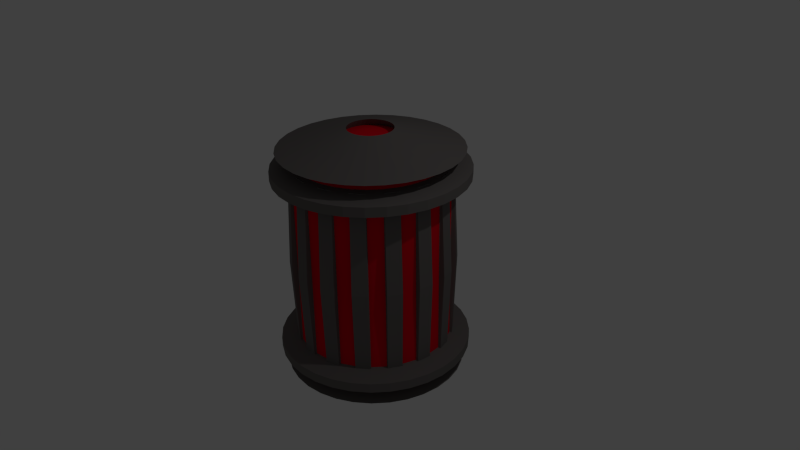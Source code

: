 # Source: Grenade.blend  (saved by Blender 2.79.0; exported with 4.5.12 LTS)
import bpy
from mathutils import Matrix  # noqa: F401  (used for matrix-valued properties, if any)

bpy.ops.wm.read_factory_settings(use_empty=True)
scene = bpy.context.scene
scene.name = 'Scene'

# ---- collections
col_collection_1 = bpy.data.collections.new('Collection 1'); scene.collection.children.link(col_collection_1)

# ---- materials (node trees are filled in below, after node groups)
mat_lum = bpy.data.materials.new('Lum')
mat_lum.alpha_threshold = 0.0
mat_lum.use_transparent_shadow = False
mat_lum.diffuse_color = (0.8, 0.0, 0.01445, 1.0)
mat_lum.roughness = 0.5
mat_metal = bpy.data.materials.new('Metal')
mat_metal.alpha_threshold = 0.0
mat_metal.use_transparent_shadow = False
mat_metal.diffuse_color = (0.1574, 0.1437, 0.1396, 1.0)
mat_metal.roughness = 0.5

# ---- material node trees

# ---- world
world_world = bpy.data.worlds.new('World'); scene.world = world_world
world_world.color = (0.05088, 0.05088, 0.05088)
world_world.use_sun_shadow = False
world_world.sun_shadow_jitter_overblur = 0.0
world_world.cycles.sampling_method = 'NONE'
world_world.cycles.sample_map_resolution = 256

# ---- cameras
cam_camera = bpy.data.cameras.new('Camera')
cam_camera.clip_end = 100.0
cam_camera.lens = 35.0
cam_camera.sensor_width = 32.0
cam_camera.sensor_height = 18.0
cam_camera.ortho_scale = 7.314
cam_camera.dof.focus_distance = 0.0
cam_camera.dof.aperture_fstop = 128.0

# ---- lights
light_lamp = bpy.data.lights.new('Lamp', 'POINT')
light_lamp.transmission_factor = 0.0
light_lamp.cutoff_distance = 30.0
light_lamp.energy = 100.0
light_lamp.shadow_buffer_clip_start = 1.001
light_lamp.shadow_soft_size = 0.1
light_lamp.shadow_maximum_resolution = 0.006
light_lamp.use_absolute_resolution = True
light_lamp.cycles.use_multiple_importance_sampling = False

# ---- meshes
me_cylinder_001 = bpy.data.meshes.new('Cylinder.001')
me_cylinder_001.from_pydata([(0.0, 1.0, -1.05), (0.0, 1.0, 1.05), (0.1951, 0.9808, -1.05), (0.1951, 0.9808, 1.05), (0.3827, 0.9239, -1.05), (0.3827, 0.9239, 1.05), (0.5556, 0.8315, -1.05), (0.5556, 0.8315, 1.05), (0.7071, 0.7071, -1.05), (0.7071, 0.7071, 1.05), (0.8315, 0.5556, -1.05), (0.8315, 0.5556, 1.05), (0.9239, 0.3827, -1.05), (0.9239, 0.3827, 1.05), (0.9808, 0.1951, -1.05), (0.9808, 0.1951, 1.05), (1.0, 7.55e-08, -1.05), (1.0, 7.55e-08, 1.05), (0.9808, -0.1951, -1.05), (0.9808, -0.1951, 1.05), (0.9239, -0.3827, -1.05), (0.9239, -0.3827, 1.05), (0.8315, -0.5556, -1.05), (0.8315, -0.5556, 1.05), (0.7071, -0.7071, -1.05), (0.7071, -0.7071, 1.05), (0.5556, -0.8315, -1.05), (0.5556, -0.8315, 1.05), (0.3827, -0.9239, -1.05), (0.3827, -0.9239, 1.05), (0.1951, -0.9808, -1.05), (0.1951, -0.9808, 1.05), (-3.258e-07, -1.0, -1.05), (-3.258e-07, -1.0, 1.05), (-0.1951, -0.9808, -1.05), (-0.1951, -0.9808, 1.05), (-0.3827, -0.9239, -1.05), (-0.3827, -0.9239, 1.05), (-0.5556, -0.8315, -1.05), (-0.5556, -0.8315, 1.05), (-0.7071, -0.7071, -1.05), (-0.7071, -0.7071, 1.05), (-0.8315, -0.5556, -1.05), (-0.8315, -0.5556, 1.05), (-0.9239, -0.3827, -1.05), (-0.9239, -0.3827, 1.05), (-0.9808, -0.1951, -1.05), (-0.9808, -0.1951, 1.05), (-1.0, 9.656e-07, -1.05), (-1.0, 9.656e-07, 1.05), (-0.9808, 0.1951, -1.05), (-0.9808, 0.1951, 1.05), (-0.9239, 0.3827, -1.05), (-0.9239, 0.3827, 1.05), (-0.8315, 0.5556, -1.05), (-0.8315, 0.5556, 1.05), (-0.7071, 0.7071, -1.05), (-0.7071, 0.7071, 1.05), (-0.5556, 0.8315, -1.05), (-0.5556, 0.8315, 1.05), (-0.3827, 0.9239, -1.05), (-0.3827, 0.9239, 1.05), (-0.1951, 0.9808, -1.05), (-0.1951, 0.9808, 1.05), (0.1829, 0.9195, 1.325), (-1.462e-09, 0.9375, 1.325), (-0.1829, 0.9195, 1.325), (-0.3588, 0.8661, 1.325), (-0.5208, 0.7795, 1.325), (-0.6629, 0.6629, 1.325), (-0.7795, 0.5208, 1.325), (-0.8661, 0.3588, 1.325), (-0.9195, 0.1829, 1.325), (-0.9375, 9.321e-07, 1.325), (-0.9195, -0.1829, 1.325), (-0.8661, -0.3588, 1.325), (-0.7795, -0.5208, 1.325), (-0.6629, -0.6629, 1.325), (-0.5208, -0.7795, 1.325), (-0.3588, -0.8661, 1.325), (-0.1829, -0.9195, 1.325), (-3.069e-07, -0.9375, 1.325), (0.1829, -0.9195, 1.325), (0.3588, -0.8661, 1.325), (0.5208, -0.7795, 1.325), (0.6629, -0.6629, 1.325), (0.7795, -0.5208, 1.325), (0.8661, -0.3588, 1.325), (0.9195, -0.1829, 1.325), (0.9375, 9.761e-08, 1.325), (0.9195, 0.1829, 1.325), (0.8661, 0.3588, 1.325), (0.7795, 0.5208, 1.325), (0.6629, 0.6629, 1.325), (0.5208, 0.7795, 1.325), (0.3588, 0.8661, 1.325), (0.1829, 0.9195, -1.325), (-1.462e-09, 0.9375, -1.325), (-0.1829, 0.9195, -1.325), (-0.3588, 0.8661, -1.325), (-0.5208, 0.7795, -1.325), (-0.6629, 0.6629, -1.325), (-0.7795, 0.5208, -1.325), (-0.8661, 0.3588, -1.325), (-0.9195, 0.1829, -1.325), (-0.9375, 9.321e-07, -1.325), (-0.9195, -0.1829, -1.325), (-0.8661, -0.3588, -1.325), (-0.7795, -0.5208, -1.325), (-0.6629, -0.6629, -1.325), (-0.5208, -0.7795, -1.325), (-0.3588, -0.8661, -1.325), (-0.1829, -0.9195, -1.325), (-3.069e-07, -0.9375, -1.325), (0.1829, -0.9195, -1.325), (0.3588, -0.8661, -1.325), (0.5208, -0.7795, -1.325), (0.6629, -0.6629, -1.325), (0.7795, -0.5208, -1.325), (0.8661, -0.3588, -1.325), (0.9195, -0.1829, -1.325), (0.9375, 9.761e-08, -1.325), (0.9195, 0.1829, -1.325), (0.8661, 0.3588, -1.325), (0.7795, 0.5208, -1.325), (0.6629, 0.6629, -1.325), (0.5208, 0.7795, -1.325), (0.3588, 0.8661, -1.325), (0.1829, 0.9195, 1.4), (-1.572e-08, 0.9375, 1.4), (-0.1829, 0.9195, 1.4), (-0.3588, 0.8661, 1.4), (-0.5208, 0.7795, 1.4), (-0.6629, 0.6629, 1.4), (-0.7795, 0.5208, 1.4), (-0.8661, 0.3588, 1.4), (-0.9195, 0.1829, 1.4), (-0.9375, 9.321e-07, 1.4), (-0.9195, -0.1829, 1.4), (-0.8661, -0.3588, 1.4), (-0.7795, -0.5208, 1.4), (-0.6629, -0.6629, 1.4), (-0.5208, -0.7795, 1.4), (-0.3588, -0.8661, 1.4), (-0.1829, -0.9195, 1.4), (-3.212e-07, -0.9375, 1.4), (0.1829, -0.9195, 1.4), (0.3588, -0.8661, 1.4), (0.5208, -0.7795, 1.4), (0.6629, -0.6629, 1.4), (0.7795, -0.5208, 1.4), (0.8661, -0.3588, 1.4), (0.9195, -0.1829, 1.4), (0.9375, 9.761e-08, 1.4), (0.9195, 0.1829, 1.4), (0.8661, 0.3588, 1.4), (0.7795, 0.5208, 1.4), (0.6629, 0.6629, 1.4), (0.5208, 0.7795, 1.4), (0.3588, 0.8661, 1.4), (0.1829, 0.9195, -1.4), (-1.572e-08, 0.9375, -1.4), (-0.1829, 0.9195, -1.4), (-0.3588, 0.8661, -1.4), (-0.5208, 0.7795, -1.4), (-0.6629, 0.6629, -1.4), (-0.7795, 0.5208, -1.4), (-0.8661, 0.3588, -1.4), (-0.9195, 0.1829, -1.4), (-0.9375, 9.321e-07, -1.4), (-0.9195, -0.1829, -1.4), (-0.8661, -0.3588, -1.4), (-0.7795, -0.5208, -1.4), (-0.6629, -0.6629, -1.4), (-0.5208, -0.7795, -1.4), (-0.3588, -0.8661, -1.4), (-0.1829, -0.9195, -1.4), (-3.212e-07, -0.9375, -1.4), (0.1829, -0.9195, -1.4), (0.3588, -0.8661, -1.4), (0.5208, -0.7795, -1.4), (0.6629, -0.6629, -1.4), (0.7795, -0.5208, -1.4), (0.8661, -0.3588, -1.4), (0.9195, -0.1829, -1.4), (0.9375, 9.761e-08, -1.4), (0.9195, 0.1829, -1.4), (0.8661, 0.3588, -1.4), (0.7795, 0.5208, -1.4), (0.6629, 0.6629, -1.4), (0.5208, 0.7795, -1.4), (0.3588, 0.8661, -1.4), (0.07144, 0.3592, 1.625), (1.387e-07, 0.3662, 1.625), (-0.07144, 0.3592, 1.625), (-0.1401, 0.3383, 1.625), (-0.2035, 0.3045, 1.625), (-0.2589, 0.259, 1.625), (-0.3045, 0.2035, 1.625), (-0.3383, 0.1401, 1.625), (-0.3592, 0.07144, 1.625), (-0.3662, 5.115e-07, 1.625), (-0.3592, -0.07144, 1.625), (-0.3383, -0.1401, 1.625), (-0.3045, -0.2035, 1.625), (-0.259, -0.2589, 1.625), (-0.2035, -0.3045, 1.625), (-0.1401, -0.3383, 1.625), (-0.07144, -0.3592, 1.625), (1.937e-08, -0.3662, 1.625), (0.07144, -0.3592, 1.625), (0.1401, -0.3383, 1.625), (0.2035, -0.3045, 1.625), (0.259, -0.259, 1.625), (0.3045, -0.2035, 1.625), (0.3383, -0.1401, 1.625), (0.3592, -0.07144, 1.625), (0.3662, 1.856e-07, 1.625), (0.3592, 0.07144, 1.625), (0.3383, 0.1401, 1.625), (0.3045, 0.2035, 1.625), (0.259, 0.259, 1.625), (0.2035, 0.3045, 1.625), (0.1401, 0.3383, 1.625), (0.07144, 0.3592, -1.625), (1.387e-07, 0.3662, -1.625), (-0.07144, 0.3592, -1.625), (-0.1401, 0.3383, -1.625), (-0.2035, 0.3045, -1.625), (-0.2589, 0.259, -1.625), (-0.3045, 0.2035, -1.625), (-0.3383, 0.1401, -1.625), (-0.3592, 0.07144, -1.625), (-0.3662, 5.115e-07, -1.625), (-0.3592, -0.07144, -1.625), (-0.3383, -0.1401, -1.625), (-0.3045, -0.2035, -1.625), (-0.259, -0.2589, -1.625), (-0.2035, -0.3045, -1.625), (-0.1401, -0.3383, -1.625), (-0.07144, -0.3592, -1.625), (1.937e-08, -0.3662, -1.625), (0.07144, -0.3592, -1.625), (0.1401, -0.3383, -1.625), (0.2035, -0.3045, -1.625), (0.259, -0.259, -1.625), (0.3045, -0.2035, -1.625), (0.3383, -0.1401, -1.625), (0.3592, -0.07144, -1.625), (0.3662, 1.856e-07, -1.625), (0.3592, 0.07144, -1.625), (0.3383, 0.1401, -1.625), (0.3045, 0.2035, -1.625), (0.259, 0.259, -1.625), (0.2035, 0.3045, -1.625), (0.1401, 0.3383, -1.625), (0.0, 1.0, 5.815e-10), (0.1951, 0.9808, 5.815e-10), (0.3827, 0.9239, 5.815e-10), (0.5556, 0.8315, 5.815e-10), (0.7071, 0.7071, 5.815e-10), (0.8315, 0.5556, 5.815e-10), (0.9239, 0.3827, 5.815e-10), (0.9808, 0.1951, 5.815e-10), (1.0, 7.55e-08, 5.815e-10), (0.9808, -0.1951, 5.815e-10), (0.9239, -0.3827, 5.815e-10), (0.8315, -0.5556, 5.815e-10), (0.7071, -0.7071, 5.815e-10), (0.5556, -0.8315, 5.815e-10), (0.3827, -0.9239, 5.815e-10), (0.1951, -0.9808, 5.815e-10), (-3.258e-07, -1.0, 5.815e-10), (-0.1951, -0.9808, 5.815e-10), (-0.3827, -0.9239, 5.815e-10), (-0.5556, -0.8315, 5.815e-10), (-0.7071, -0.7071, 5.815e-10), (-0.8315, -0.5556, 5.815e-10), (-0.9239, -0.3827, 5.815e-10), (-0.9808, -0.1951, 5.815e-10), (-1.0, 9.656e-07, 5.815e-10), (-0.9808, 0.1951, 5.815e-10), (-0.9239, 0.3827, 5.815e-10), (-0.8315, 0.5556, 5.815e-10), (-0.7071, 0.7071, 5.815e-10), (-0.5556, 0.8315, 5.815e-10), (-0.3827, 0.9239, 5.815e-10), (-0.1951, 0.9808, 5.815e-10)], [], [(257, 3, 5, 258), (259, 7, 9, 260), (261, 11, 13, 262), (263, 15, 17, 264), (265, 19, 21, 266), (267, 23, 25, 268), (269, 27, 29, 270), (271, 31, 33, 272), (273, 35, 37, 274), (275, 39, 41, 276), (277, 43, 45, 278), (279, 47, 49, 280), (281, 51, 53, 282), (283, 55, 57, 284), (285, 59, 61, 286), (287, 63, 1, 256), (65, 129, 128, 64), (66, 130, 129, 65), (67, 131, 130, 66), (68, 132, 131, 67), (69, 133, 132, 68), (70, 134, 133, 69), (71, 135, 134, 70), (72, 136, 135, 71), (73, 137, 136, 72), (74, 138, 137, 73), (75, 139, 138, 74), (76, 140, 139, 75), (77, 141, 140, 76), (78, 142, 141, 77), (79, 143, 142, 78), (80, 144, 143, 79), (81, 145, 144, 80), (82, 146, 145, 81), (83, 147, 146, 82), (84, 148, 147, 83), (85, 149, 148, 84), (86, 150, 149, 85), (87, 151, 150, 86), (88, 152, 151, 87), (89, 153, 152, 88), (90, 154, 153, 89), (91, 155, 154, 90), (92, 156, 155, 91), (93, 157, 156, 92), (94, 158, 157, 93), (95, 159, 158, 94), (64, 128, 159, 95), (97, 96, 160, 161), (98, 97, 161, 162), (99, 98, 162, 163), (100, 99, 163, 164), (101, 100, 164, 165), (102, 101, 165, 166), (103, 102, 166, 167), (104, 103, 167, 168), (105, 104, 168, 169), (106, 105, 169, 170), (107, 106, 170, 171), (108, 107, 171, 172), (109, 108, 172, 173), (110, 109, 173, 174), (111, 110, 174, 175), (112, 111, 175, 176), (113, 112, 176, 177), (114, 113, 177, 178), (115, 114, 178, 179), (116, 115, 179, 180), (117, 116, 180, 181), (118, 117, 181, 182), (119, 118, 182, 183), (120, 119, 183, 184), (121, 120, 184, 185), (122, 121, 185, 186), (123, 122, 186, 187), (124, 123, 187, 188), (125, 124, 188, 189), (126, 125, 189, 190), (96, 127, 191, 160), (127, 126, 190, 191), (192, 193, 194, 195, 196, 197, 198, 199, 200, 201, 202, 203, 204, 205, 206, 207, 208, 209, 210, 211, 212, 213, 214, 215, 216, 217, 218, 219, 220, 221, 222, 223), (224, 255, 254, 253, 252, 251, 250, 249, 248, 247, 246, 245, 244, 243, 242, 241, 240, 239, 238, 237, 236, 235, 234, 233, 232, 231, 230, 229, 228, 227, 226, 225), (285, 286, 60, 58), (283, 284, 56, 54), (281, 282, 52, 50), (279, 280, 48, 46), (277, 278, 44, 42), (275, 276, 40, 38), (273, 274, 36, 34), (271, 272, 32, 30), (269, 270, 28, 26), (267, 268, 24, 22), (265, 266, 20, 18), (263, 264, 16, 14), (261, 262, 12, 10), (259, 260, 8, 6), (257, 258, 4, 2), (287, 256, 0, 62)])
me_cylinder_001.materials.append(mat_lum)
me_cylinder_001.use_remesh_preserve_volume = False
me_cylinder_001.use_remesh_preserve_attributes = False
me_cylinder_001.use_mirror_vertex_groups = False
me_cylinder_001.update()
me_cylinder = bpy.data.meshes.new('Cylinder')
me_cylinder.from_pydata([(0.0, 1.0, -1.05), (0.0, 1.0, 1.05), (0.1951, 0.9808, -1.05), (0.1951, 0.9808, 1.05), (0.3827, 0.9239, -1.05), (0.3827, 0.9239, 1.05), (0.5556, 0.8315, -1.05), (0.5556, 0.8315, 1.05), (0.7071, 0.7071, -1.05), (0.7071, 0.7071, 1.05), (0.8315, 0.5556, -1.05), (0.8315, 0.5556, 1.05), (0.9239, 0.3827, -1.05), (0.9239, 0.3827, 1.05), (0.9808, 0.1951, -1.05), (0.9808, 0.1951, 1.05), (1.0, 7.55e-08, -1.05), (1.0, 7.55e-08, 1.05), (0.9808, -0.1951, -1.05), (0.9808, -0.1951, 1.05), (0.9239, -0.3827, -1.05), (0.9239, -0.3827, 1.05), (0.8315, -0.5556, -1.05), (0.8315, -0.5556, 1.05), (0.7071, -0.7071, -1.05), (0.7071, -0.7071, 1.05), (0.5556, -0.8315, -1.05), (0.5556, -0.8315, 1.05), (0.3827, -0.9239, -1.05), (0.3827, -0.9239, 1.05), (0.1951, -0.9808, -1.05), (0.1951, -0.9808, 1.05), (-3.258e-07, -1.0, -1.05), (-3.258e-07, -1.0, 1.05), (-0.1951, -0.9808, -1.05), (-0.1951, -0.9808, 1.05), (-0.3827, -0.9239, -1.05), (-0.3827, -0.9239, 1.05), (-0.5556, -0.8315, -1.05), (-0.5556, -0.8315, 1.05), (-0.7071, -0.7071, -1.05), (-0.7071, -0.7071, 1.05), (-0.8315, -0.5556, -1.05), (-0.8315, -0.5556, 1.05), (-0.9239, -0.3827, -1.05), (-0.9239, -0.3827, 1.05), (-0.9808, -0.1951, -1.05), (-0.9808, -0.1951, 1.05), (-1.0, 9.656e-07, -1.05), (-1.0, 9.656e-07, 1.05), (-0.9808, 0.1951, -1.05), (-0.9808, 0.1951, 1.05), (-0.9239, 0.3827, -1.05), (-0.9239, 0.3827, 1.05), (-0.8315, 0.5556, -1.05), (-0.8315, 0.5556, 1.05), (-0.7071, 0.7071, -1.05), (-0.7071, 0.7071, 1.05), (-0.5556, 0.8315, -1.05), (-0.5556, 0.8315, 1.05), (-0.3827, 0.9239, -1.05), (-0.3827, 0.9239, 1.05), (-0.1951, 0.9808, -1.05), (-0.1951, 0.9808, 1.05), (0.2439, 1.226, 1.125), (-5.489e-08, 1.25, 1.125), (-0.2439, 1.226, 1.125), (-0.4784, 1.155, 1.125), (-0.6945, 1.039, 1.125), (-0.8839, 0.8839, 1.125), (-1.039, 0.6945, 1.125), (-1.155, 0.4784, 1.125), (-1.226, 0.2439, 1.125), (-1.25, 1.134e-06, 1.125), (-1.226, -0.2439, 1.125), (-1.155, -0.4784, 1.125), (-1.039, -0.6945, 1.125), (-0.8839, -0.8839, 1.125), (-0.6945, -1.039, 1.125), (-0.4784, -1.155, 1.125), (-0.2439, -1.226, 1.125), (-4.622e-07, -1.25, 1.125), (0.2439, -1.226, 1.125), (0.4784, -1.155, 1.125), (0.6945, -1.039, 1.125), (0.8839, -0.8839, 1.125), (1.039, -0.6945, 1.125), (1.155, -0.4784, 1.125), (1.226, -0.2439, 1.125), (1.25, 2.15e-08, 1.125), (1.226, 0.2439, 1.125), (1.155, 0.4784, 1.125), (1.039, 0.6945, 1.125), (0.8839, 0.8839, 1.125), (0.6945, 1.039, 1.125), (0.4784, 1.155, 1.125), (0.2439, 1.226, -1.125), (-5.489e-08, 1.25, -1.125), (-0.2439, 1.226, -1.125), (-0.4784, 1.155, -1.125), (-0.6945, 1.039, -1.125), (-0.8839, 0.8839, -1.125), (-1.039, 0.6945, -1.125), (-1.155, 0.4784, -1.125), (-1.226, 0.2439, -1.125), (-1.25, 1.134e-06, -1.125), (-1.226, -0.2439, -1.125), (-1.155, -0.4784, -1.125), (-1.039, -0.6945, -1.125), (-0.8839, -0.8839, -1.125), (-0.6945, -1.039, -1.125), (-0.4784, -1.155, -1.125), (-0.2439, -1.226, -1.125), (-4.622e-07, -1.25, -1.125), (0.2439, -1.226, -1.125), (0.4784, -1.155, -1.125), (0.6945, -1.039, -1.125), (0.8839, -0.8839, -1.125), (1.039, -0.6945, -1.125), (1.155, -0.4784, -1.125), (1.226, -0.2439, -1.125), (1.25, 2.15e-08, -1.125), (1.226, 0.2439, -1.125), (1.155, 0.4784, -1.125), (1.039, 0.6945, -1.125), (0.8839, 0.8839, -1.125), (0.6945, 1.039, -1.125), (0.4784, 1.155, -1.125), (0.2439, 1.226, 1.25), (-5.26e-08, 1.25, 1.25), (-0.2439, 1.226, 1.25), (-0.4784, 1.155, 1.25), (-0.6945, 1.039, 1.25), (-0.8839, 0.8839, 1.25), (-1.039, 0.6945, 1.25), (-1.155, 0.4784, 1.25), (-1.226, 0.2439, 1.25), (-1.25, 1.134e-06, 1.25), (-1.226, -0.2439, 1.25), (-1.155, -0.4784, 1.25), (-1.039, -0.6945, 1.25), (-0.8839, -0.8839, 1.25), (-0.6945, -1.039, 1.25), (-0.4784, -1.155, 1.25), (-0.2439, -1.226, 1.25), (-4.599e-07, -1.25, 1.25), (0.2439, -1.226, 1.25), (0.4784, -1.155, 1.25), (0.6945, -1.039, 1.25), (0.8839, -0.8839, 1.25), (1.039, -0.6945, 1.25), (1.155, -0.4784, 1.25), (1.226, -0.2439, 1.25), (1.25, 2.15e-08, 1.25), (1.226, 0.2439, 1.25), (1.155, 0.4784, 1.25), (1.039, 0.6945, 1.25), (0.8839, 0.8839, 1.25), (0.6945, 1.039, 1.25), (0.4784, 1.155, 1.25), (0.2439, 1.226, -1.25), (-5.26e-08, 1.25, -1.25), (-0.2439, 1.226, -1.25), (-0.4784, 1.155, -1.25), (-0.6945, 1.039, -1.25), (-0.8839, 0.8839, -1.25), (-1.039, 0.6945, -1.25), (-1.155, 0.4784, -1.25), (-1.226, 0.2439, -1.25), (-1.25, 1.134e-06, -1.25), (-1.226, -0.2439, -1.25), (-1.155, -0.4784, -1.25), (-1.039, -0.6945, -1.25), (-0.8839, -0.8839, -1.25), (-0.6945, -1.039, -1.25), (-0.4784, -1.155, -1.25), (-0.2439, -1.226, -1.25), (-4.599e-07, -1.25, -1.25), (0.2439, -1.226, -1.25), (0.4784, -1.155, -1.25), (0.6945, -1.039, -1.25), (0.8839, -0.8839, -1.25), (1.039, -0.6945, -1.25), (1.155, -0.4784, -1.25), (1.226, -0.2439, -1.25), (1.25, 2.15e-08, -1.25), (1.226, 0.2439, -1.25), (1.155, 0.4784, -1.25), (1.039, 0.6945, -1.25), (0.8839, 0.8839, -1.25), (0.6945, 1.039, -1.25), (0.4784, 1.155, -1.25), (0.1829, 0.9195, 1.325), (-1.462e-09, 0.9375, 1.325), (-0.1829, 0.9195, 1.325), (-0.3588, 0.8661, 1.325), (-0.5208, 0.7795, 1.325), (-0.6629, 0.6629, 1.325), (-0.7795, 0.5208, 1.325), (-0.8661, 0.3588, 1.325), (-0.9195, 0.1829, 1.325), (-0.9375, 9.321e-07, 1.325), (-0.9195, -0.1829, 1.325), (-0.8661, -0.3588, 1.325), (-0.7795, -0.5208, 1.325), (-0.6629, -0.6629, 1.325), (-0.5208, -0.7795, 1.325), (-0.3588, -0.8661, 1.325), (-0.1829, -0.9195, 1.325), (-3.069e-07, -0.9375, 1.325), (0.1829, -0.9195, 1.325), (0.3588, -0.8661, 1.325), (0.5208, -0.7795, 1.325), (0.6629, -0.6629, 1.325), (0.7795, -0.5208, 1.325), (0.8661, -0.3588, 1.325), (0.9195, -0.1829, 1.325), (0.9375, 9.761e-08, 1.325), (0.9195, 0.1829, 1.325), (0.8661, 0.3588, 1.325), (0.7795, 0.5208, 1.325), (0.6629, 0.6629, 1.325), (0.5208, 0.7795, 1.325), (0.3588, 0.8661, 1.325), (0.1829, 0.9195, -1.325), (-1.462e-09, 0.9375, -1.325), (-0.1829, 0.9195, -1.325), (-0.3588, 0.8661, -1.325), (-0.5208, 0.7795, -1.325), (-0.6629, 0.6629, -1.325), (-0.7795, 0.5208, -1.325), (-0.8661, 0.3588, -1.325), (-0.9195, 0.1829, -1.325), (-0.9375, 9.321e-07, -1.325), (-0.9195, -0.1829, -1.325), (-0.8661, -0.3588, -1.325), (-0.7795, -0.5208, -1.325), (-0.6629, -0.6629, -1.325), (-0.5208, -0.7795, -1.325), (-0.3588, -0.8661, -1.325), (-0.1829, -0.9195, -1.325), (-3.069e-07, -0.9375, -1.325), (0.1829, -0.9195, -1.325), (0.3588, -0.8661, -1.325), (0.5208, -0.7795, -1.325), (0.6629, -0.6629, -1.325), (0.7795, -0.5208, -1.325), (0.8661, -0.3588, -1.325), (0.9195, -0.1829, -1.325), (0.9375, 9.761e-08, -1.325), (0.9195, 0.1829, -1.325), (0.8661, 0.3588, -1.325), (0.7795, 0.5208, -1.325), (0.6629, 0.6629, -1.325), (0.5208, 0.7795, -1.325), (0.3588, 0.8661, -1.325), (0.1829, 0.9195, 1.4), (-1.572e-08, 0.9375, 1.4), (-0.1829, 0.9195, 1.4), (-0.3588, 0.8661, 1.4), (-0.5208, 0.7795, 1.4), (-0.6629, 0.6629, 1.4), (-0.7795, 0.5208, 1.4), (-0.8661, 0.3588, 1.4), (-0.9195, 0.1829, 1.4), (-0.9375, 9.321e-07, 1.4), (-0.9195, -0.1829, 1.4), (-0.8661, -0.3588, 1.4), (-0.7795, -0.5208, 1.4), (-0.6629, -0.6629, 1.4), (-0.5208, -0.7795, 1.4), (-0.3588, -0.8661, 1.4), (-0.1829, -0.9195, 1.4), (-3.212e-07, -0.9375, 1.4), (0.1829, -0.9195, 1.4), (0.3588, -0.8661, 1.4), (0.5208, -0.7795, 1.4), (0.6629, -0.6629, 1.4), (0.7795, -0.5208, 1.4), (0.8661, -0.3588, 1.4), (0.9195, -0.1829, 1.4), (0.9375, 9.761e-08, 1.4), (0.9195, 0.1829, 1.4), (0.8661, 0.3588, 1.4), (0.7795, 0.5208, 1.4), (0.6629, 0.6629, 1.4), (0.5208, 0.7795, 1.4), (0.3588, 0.8661, 1.4), (0.1829, 0.9195, -1.4), (-1.572e-08, 0.9375, -1.4), (-0.1829, 0.9195, -1.4), (-0.3588, 0.8661, -1.4), (-0.5208, 0.7795, -1.4), (-0.6629, 0.6629, -1.4), (-0.7795, 0.5208, -1.4), (-0.8661, 0.3588, -1.4), (-0.9195, 0.1829, -1.4), (-0.9375, 9.321e-07, -1.4), (-0.9195, -0.1829, -1.4), (-0.8661, -0.3588, -1.4), (-0.7795, -0.5208, -1.4), (-0.6629, -0.6629, -1.4), (-0.5208, -0.7795, -1.4), (-0.3588, -0.8661, -1.4), (-0.1829, -0.9195, -1.4), (-3.212e-07, -0.9375, -1.4), (0.1829, -0.9195, -1.4), (0.3588, -0.8661, -1.4), (0.5208, -0.7795, -1.4), (0.6629, -0.6629, -1.4), (0.7795, -0.5208, -1.4), (0.8661, -0.3588, -1.4), (0.9195, -0.1829, -1.4), (0.9375, 9.761e-08, -1.4), (0.9195, 0.1829, -1.4), (0.8661, 0.3588, -1.4), (0.7795, 0.5208, -1.4), (0.6629, 0.6629, -1.4), (0.5208, 0.7795, -1.4), (0.3588, 0.8661, -1.4), (0.2286, 1.149, 1.475), (-3.765e-08, 1.172, 1.475), (-0.2286, 1.149, 1.475), (-0.4485, 1.083, 1.475), (-0.6511, 0.9744, 1.475), (-0.8286, 0.8286, 1.475), (-0.9744, 0.6511, 1.475), (-1.083, 0.4485, 1.475), (-1.149, 0.2286, 1.475), (-1.172, 1.096e-06, 1.475), (-1.149, -0.2286, 1.475), (-1.083, -0.4485, 1.475), (-0.9744, -0.6511, 1.475), (-0.8286, -0.8286, 1.475), (-0.6511, -0.9744, 1.475), (-0.4485, -1.083, 1.475), (-0.2286, -1.149, 1.475), (-4.195e-07, -1.172, 1.475), (0.2286, -1.149, 1.475), (0.4485, -1.083, 1.475), (0.6511, -0.9744, 1.475), (0.8286, -0.8286, 1.475), (0.9744, -0.6511, 1.475), (1.083, -0.4485, 1.475), (1.149, -0.2286, 1.475), (1.172, 5.333e-08, 1.475), (1.149, 0.2286, 1.475), (1.083, 0.4485, 1.475), (0.9744, 0.6511, 1.475), (0.8286, 0.8286, 1.475), (0.6511, 0.9744, 1.475), (0.4485, 1.083, 1.475), (0.2286, 1.149, -1.475), (-3.765e-08, 1.172, -1.475), (-0.2286, 1.149, -1.475), (-0.4485, 1.083, -1.475), (-0.6511, 0.9744, -1.475), (-0.8286, 0.8286, -1.475), (-0.9744, 0.6511, -1.475), (-1.083, 0.4485, -1.475), (-1.149, 0.2286, -1.475), (-1.172, 1.096e-06, -1.475), (-1.149, -0.2286, -1.475), (-1.083, -0.4485, -1.475), (-0.9744, -0.6511, -1.475), (-0.8286, -0.8286, -1.475), (-0.6511, -0.9744, -1.475), (-0.4485, -1.083, -1.475), (-0.2286, -1.149, -1.475), (-4.195e-07, -1.172, -1.475), (0.2286, -1.149, -1.475), (0.4485, -1.083, -1.475), (0.6511, -0.9744, -1.475), (0.8286, -0.8286, -1.475), (0.9744, -0.6511, -1.475), (1.083, -0.4485, -1.475), (1.149, -0.2286, -1.475), (1.172, 5.333e-08, -1.475), (1.149, 0.2286, -1.475), (1.083, 0.4485, -1.475), (0.9744, 0.6511, -1.475), (0.8286, 0.8286, -1.475), (0.6511, 0.9744, -1.475), (0.4485, 1.083, -1.475), (0.05716, 0.2873, 1.725), (1.227e-07, 0.293, 1.725), (-0.05715, 0.2873, 1.725), (-0.1121, 0.2707, 1.725), (-0.1628, 0.2436, 1.725), (-0.2072, 0.2072, 1.725), (-0.2436, 0.1628, 1.725), (-0.2707, 0.1121, 1.725), (-0.2873, 0.05716, 1.725), (-0.293, 4.627e-07, 1.725), (-0.2873, -0.05715, 1.725), (-0.2707, -0.1121, 1.725), (-0.2436, -0.1628, 1.725), (-0.2072, -0.2072, 1.725), (-0.1628, -0.2436, 1.725), (-0.1121, -0.2707, 1.725), (-0.05716, -0.2873, 1.725), (2.728e-08, -0.293, 1.725), (0.05716, -0.2873, 1.725), (0.1121, -0.2707, 1.725), (0.1628, -0.2436, 1.725), (0.2072, -0.2072, 1.725), (0.2436, -0.1628, 1.725), (0.2707, -0.1121, 1.725), (0.2873, -0.05716, 1.725), (0.293, 2.019e-07, 1.725), (0.2873, 0.05716, 1.725), (0.2707, 0.1121, 1.725), (0.2436, 0.1628, 1.725), (0.2072, 0.2072, 1.725), (0.1628, 0.2436, 1.725), (0.1121, 0.2707, 1.725), (0.05716, 0.2873, -1.725), (1.227e-07, 0.293, -1.725), (-0.05715, 0.2873, -1.725), (-0.1121, 0.2707, -1.725), (-0.1628, 0.2436, -1.725), (-0.2072, 0.2072, -1.725), (-0.2436, 0.1628, -1.725), (-0.2707, 0.1121, -1.725), (-0.2873, 0.05716, -1.725), (-0.293, 4.627e-07, -1.725), (-0.2873, -0.05715, -1.725), (-0.2707, -0.1121, -1.725), (-0.2436, -0.1628, -1.725), (-0.2072, -0.2072, -1.725), (-0.1628, -0.2436, -1.725), (-0.1121, -0.2707, -1.725), (-0.05716, -0.2873, -1.725), (2.728e-08, -0.293, -1.725), (0.05716, -0.2873, -1.725), (0.1121, -0.2707, -1.725), (0.1628, -0.2436, -1.725), (0.2072, -0.2072, -1.725), (0.2436, -0.1628, -1.725), (0.2707, -0.1121, -1.725), (0.2873, -0.05716, -1.725), (0.293, 2.019e-07, -1.725), (0.2873, 0.05716, -1.725), (0.2707, 0.1121, -1.725), (0.2436, 0.1628, -1.725), (0.2072, 0.2072, -1.725), (0.1628, 0.2436, -1.725), (0.1121, 0.2707, -1.725), (0.07144, 0.3592, 1.625), (1.387e-07, 0.3662, 1.625), (-0.07144, 0.3592, 1.625), (-0.1401, 0.3383, 1.625), (-0.2035, 0.3045, 1.625), (-0.2589, 0.259, 1.625), (-0.3045, 0.2035, 1.625), (-0.3383, 0.1401, 1.625), (-0.3592, 0.07144, 1.625), (-0.3662, 5.115e-07, 1.625), (-0.3592, -0.07144, 1.625), (-0.3383, -0.1401, 1.625), (-0.3045, -0.2035, 1.625), (-0.259, -0.2589, 1.625), (-0.2035, -0.3045, 1.625), (-0.1401, -0.3383, 1.625), (-0.07144, -0.3592, 1.625), (1.937e-08, -0.3662, 1.625), (0.07144, -0.3592, 1.625), (0.1401, -0.3383, 1.625), (0.2035, -0.3045, 1.625), (0.259, -0.259, 1.625), (0.3045, -0.2035, 1.625), (0.3383, -0.1401, 1.625), (0.3592, -0.07144, 1.625), (0.3662, 1.856e-07, 1.625), (0.3592, 0.07144, 1.625), (0.3383, 0.1401, 1.625), (0.3045, 0.2035, 1.625), (0.259, 0.259, 1.625), (0.2035, 0.3045, 1.625), (0.1401, 0.3383, 1.625), (0.07144, 0.3592, -1.625), (1.387e-07, 0.3662, -1.625), (-0.07144, 0.3592, -1.625), (-0.1401, 0.3383, -1.625), (-0.2035, 0.3045, -1.625), (-0.2589, 0.259, -1.625), (-0.3045, 0.2035, -1.625), (-0.3383, 0.1401, -1.625), (-0.3592, 0.07144, -1.625), (-0.3662, 5.115e-07, -1.625), (-0.3592, -0.07144, -1.625), (-0.3383, -0.1401, -1.625), (-0.3045, -0.2035, -1.625), (-0.259, -0.2589, -1.625), (-0.2035, -0.3045, -1.625), (-0.1401, -0.3383, -1.625), (-0.07144, -0.3592, -1.625), (1.937e-08, -0.3662, -1.625), (0.07144, -0.3592, -1.625), (0.1401, -0.3383, -1.625), (0.2035, -0.3045, -1.625), (0.259, -0.259, -1.625), (0.3045, -0.2035, -1.625), (0.3383, -0.1401, -1.625), (0.3592, -0.07144, -1.625), (0.3662, 1.856e-07, -1.625), (0.3592, 0.07144, -1.625), (0.3383, 0.1401, -1.625), (0.3045, 0.2035, -1.625), (0.259, 0.259, -1.625), (0.2035, 0.3045, -1.625), (0.1401, 0.3383, -1.625), (0.2286, 1.149, 1.475), (-3.765e-08, 1.172, 1.475), (-0.2286, 1.149, 1.475), (-0.4485, 1.083, 1.475), (-0.6511, 0.9744, 1.475), (-0.8286, 0.8286, 1.475), (-0.9744, 0.6511, 1.475), (-1.083, 0.4485, 1.475), (-1.149, 0.2286, 1.475), (-1.172, 1.096e-06, 1.475), (-1.149, -0.2286, 1.475), (-1.083, -0.4485, 1.475), (-0.9744, -0.6511, 1.475), (-0.8286, -0.8286, 1.475), (-0.6511, -0.9744, 1.475), (-0.4485, -1.083, 1.475), (-0.2286, -1.149, 1.475), (-4.195e-07, -1.172, 1.475), (0.2286, -1.149, 1.475), (0.4485, -1.083, 1.475), (0.6511, -0.9744, 1.475), (0.8286, -0.8286, 1.475), (0.9744, -0.6511, 1.475), (1.083, -0.4485, 1.475), (1.149, -0.2286, 1.475), (1.172, 5.333e-08, 1.475), (1.149, 0.2286, 1.475), (1.083, 0.4485, 1.475), (0.9744, 0.6511, 1.475), (0.8286, 0.8286, 1.475), (0.6511, 0.9744, 1.475), (0.4485, 1.083, 1.475), (0.2286, 1.149, 1.475), (-3.765e-08, 1.172, 1.475), (-0.2286, 1.149, 1.475), (-0.4485, 1.083, 1.475), (-0.6511, 0.9744, 1.475), (-0.8286, 0.8286, 1.475), (-0.9744, 0.6511, 1.475), (-1.083, 0.4485, 1.475), (-1.149, 0.2286, 1.475), (-1.172, 1.096e-06, 1.475), (-1.149, -0.2286, 1.475), (-1.083, -0.4485, 1.475), (-0.9744, -0.6511, 1.475), (-0.8286, -0.8286, 1.475), (-0.6511, -0.9744, 1.475), (-0.4485, -1.083, 1.475), (-0.2286, -1.149, 1.475), (-4.195e-07, -1.172, 1.475), (0.2286, -1.149, 1.475), (0.4485, -1.083, 1.475), (0.6511, -0.9744, 1.475), (0.8286, -0.8286, 1.475), (0.9744, -0.6511, 1.475), (1.083, -0.4485, 1.475), (1.149, -0.2286, 1.475), (1.172, 5.333e-08, 1.475), (1.149, 0.2286, 1.475), (1.083, 0.4485, 1.475), (0.9744, 0.6511, 1.475), (0.8286, 0.8286, 1.475), (0.6511, 0.9744, 1.475), (0.4485, 1.083, 1.475), (0.0, 1.0, 5.815e-10), (0.1951, 0.9808, 5.815e-10), (0.3827, 0.9239, 5.815e-10), (0.5556, 0.8315, 5.815e-10), (0.7071, 0.7071, 5.815e-10), (0.8315, 0.5556, 5.815e-10), (0.9239, 0.3827, 5.815e-10), (0.9808, 0.1951, 5.815e-10), (1.0, 7.55e-08, 5.815e-10), (0.9808, -0.1951, 5.815e-10), (0.9239, -0.3827, 5.815e-10), (0.8315, -0.5556, 5.815e-10), (0.7071, -0.7071, 5.815e-10), (0.5556, -0.8315, 5.815e-10), (0.3827, -0.9239, 5.815e-10), (0.1951, -0.9808, 5.815e-10), (-3.258e-07, -1.0, 5.815e-10), (-0.1951, -0.9808, 5.815e-10), (-0.3827, -0.9239, 5.815e-10), (-0.5556, -0.8315, 5.815e-10), (-0.7071, -0.7071, 5.815e-10), (-0.8315, -0.5556, 5.815e-10), (-0.9239, -0.3827, 5.815e-10), (-0.9808, -0.1951, 5.815e-10), (-1.0, 9.656e-07, 5.815e-10), (-0.9808, 0.1951, 5.815e-10), (-0.9239, 0.3827, 5.815e-10), (-0.8315, 0.5556, 5.815e-10), (-0.7071, 0.7071, 5.815e-10), (-0.5556, 0.8315, 5.815e-10), (-0.3827, 0.9239, 5.815e-10), (-0.1951, 0.9808, 5.815e-10), (0.2286, 1.149, -1.475), (-3.765e-08, 1.172, -1.475), (-0.2286, 1.149, -1.475), (-0.4485, 1.083, -1.475), (-0.6511, 0.9744, -1.475), (-0.8286, 0.8286, -1.475), (-0.9744, 0.6511, -1.475), (-1.083, 0.4485, -1.475), (-1.149, 0.2286, -1.475), (-1.172, 1.096e-06, -1.475), (-1.149, -0.2286, -1.475), (-1.083, -0.4485, -1.475), (-0.9744, -0.6511, -1.475), (-0.8286, -0.8286, -1.475), (-0.6511, -0.9744, -1.475), (-0.4485, -1.083, -1.475), (-0.2286, -1.149, -1.475), (-4.195e-07, -1.172, -1.475), (0.2286, -1.149, -1.475), (0.4485, -1.083, -1.475), (0.6511, -0.9744, -1.475), (0.8286, -0.8286, -1.475), (0.9744, -0.6511, -1.475), (1.083, -0.4485, -1.475), (1.149, -0.2286, -1.475), (1.172, 5.333e-08, -1.475), (1.149, 0.2286, -1.475), (1.083, 0.4485, -1.475), (0.9744, 0.6511, -1.475), (0.8286, 0.8286, -1.475), (0.6511, 0.9744, -1.475), (0.4485, 1.083, -1.475), (0.2286, 1.149, -1.475), (-3.765e-08, 1.172, -1.475), (-0.2286, 1.149, -1.475), (-0.4485, 1.083, -1.475), (-0.6511, 0.9744, -1.475), (-0.8286, 0.8286, -1.475), (-0.9744, 0.6511, -1.475), (-1.083, 0.4485, -1.475), (-1.149, 0.2286, -1.475), (-1.172, 1.096e-06, -1.475), (-1.149, -0.2286, -1.475), (-1.083, -0.4485, -1.475), (-0.9744, -0.6511, -1.475), (-0.8286, -0.8286, -1.475), (-0.6511, -0.9744, -1.475), (-0.4485, -1.083, -1.475), (-0.2286, -1.149, -1.475), (-4.195e-07, -1.172, -1.475), (0.2286, -1.149, -1.475), (0.4485, -1.083, -1.475), (0.6511, -0.9744, -1.475), (0.8286, -0.8286, -1.475), (0.9744, -0.6511, -1.475), (1.083, -0.4485, -1.475), (1.149, -0.2286, -1.475), (1.172, 5.333e-08, -1.475), (1.149, 0.2286, -1.475), (1.083, 0.4485, -1.475), (0.9744, 0.6511, -1.475), (0.8286, 0.8286, -1.475), (0.6511, 0.9744, -1.475), (0.4485, 1.083, -1.475), (0.007351, 1.075, 5.815e-10), (0.006984, 1.021, 1.312), (0.1923, 1.003, 1.312), (0.2024, 1.055, 5.815e-10), (0.418, 0.99, 5.815e-10), (0.3971, 0.9405, 1.312), (0.5614, 0.8527, 1.312), (0.5909, 0.8976, 5.815e-10), (0.7651, 0.7547, 5.815e-10), (0.7268, 0.717, 1.312), (0.845, 0.573, 1.312), (0.8894, 0.6031, 5.815e-10), (0.9957, 0.4045, 5.815e-10), (0.9459, 0.3842, 1.312), (0.9999, 0.206, 1.312), (1.053, 0.2169, 5.815e-10), (1.075, -0.007351, 5.815e-10), (1.021, -0.006984, 1.312), (1.003, -0.1923, 1.312), (1.055, -0.2024, 5.815e-10), (0.99, -0.418, 5.815e-10), (0.9405, -0.3971, 1.312), (0.8527, -0.5614, 1.312), (0.8976, -0.5909, 5.815e-10), (0.7547, -0.7651, 5.815e-10), (0.717, -0.7268, 1.312), (0.573, -0.845, 1.312), (0.6031, -0.8894, 5.815e-10), (0.4045, -0.9957, 5.815e-10), (0.3842, -0.9459, 1.312), (0.206, -0.9999, 1.312), (0.2169, -1.053, 5.815e-10), (-0.007352, -1.075, 5.815e-10), (-0.006984, -1.021, 1.312), (-0.1923, -1.003, 1.312), (-0.2024, -1.055, 5.815e-10), (-0.418, -0.99, 5.815e-10), (-0.3971, -0.9405, 1.312), (-0.5614, -0.8527, 1.312), (-0.5909, -0.8976, 5.815e-10), (-0.7651, -0.7547, 5.815e-10), (-0.7268, -0.717, 1.312), (-0.845, -0.573, 1.312), (-0.8894, -0.6031, 5.815e-10), (-0.9957, -0.4045, 5.815e-10), (-0.9459, -0.3842, 1.312), (-0.9999, -0.206, 1.312), (-1.053, -0.2169, 5.815e-10), (-1.075, 0.007352, 5.815e-10), (-1.021, 0.006985, 1.312), (-1.003, 0.1923, 1.312), (-1.055, 0.2024, 5.815e-10), (-0.99, 0.418, 5.815e-10), (-0.9405, 0.3971, 1.312), (-0.8527, 0.5614, 1.312), (-0.8976, 0.5909, 5.815e-10), (-0.7547, 0.7651, 5.815e-10), (-0.717, 0.7268, 1.312), (-0.573, 0.845, 1.312), (-0.6031, 0.8894, 5.815e-10), (-0.4045, 0.9957, 5.815e-10), (-0.3842, 0.9459, 1.312), (-0.206, 0.9999, 1.312), (-0.2169, 1.053, 5.815e-10), (-0.4045, 0.9957, 5.815e-10), (-0.2169, 1.053, 5.815e-10), (-0.206, 0.9999, -1.312), (-0.3842, 0.9459, -1.312), (-0.7547, 0.7651, 5.815e-10), (-0.6031, 0.8894, 5.815e-10), (-0.573, 0.845, -1.312), (-0.717, 0.7268, -1.312), (-0.99, 0.418, 5.815e-10), (-0.8976, 0.5909, 5.815e-10), (-0.8527, 0.5614, -1.312), (-0.9405, 0.3971, -1.312), (-1.075, 0.007352, 5.815e-10), (-1.055, 0.2024, 5.815e-10), (-1.003, 0.1923, -1.312), (-1.021, 0.006985, -1.312), (-0.9957, -0.4045, 5.815e-10), (-1.053, -0.2169, 5.815e-10), (-0.9999, -0.206, -1.312), (-0.9459, -0.3842, -1.312), (-0.7651, -0.7547, 5.815e-10), (-0.8894, -0.6031, 5.815e-10), (-0.845, -0.573, -1.312), (-0.7268, -0.717, -1.312), (-0.418, -0.99, 5.815e-10), (-0.5909, -0.8976, 5.815e-10), (-0.5614, -0.8527, -1.312), (-0.3971, -0.9405, -1.312), (-0.007352, -1.075, 5.815e-10), (-0.2024, -1.055, 5.815e-10), (-0.1923, -1.003, -1.312), (-0.006984, -1.021, -1.312), (0.4045, -0.9957, 5.815e-10), (0.2169, -1.053, 5.815e-10), (0.206, -0.9999, -1.312), (0.3842, -0.9459, -1.312), (0.7547, -0.7651, 5.815e-10), (0.6031, -0.8894, 5.815e-10), (0.573, -0.845, -1.312), (0.717, -0.7268, -1.312), (0.99, -0.418, 5.815e-10), (0.8976, -0.5909, 5.815e-10), (0.8527, -0.5614, -1.312), (0.9405, -0.3971, -1.312), (1.075, -0.007351, 5.815e-10), (1.055, -0.2024, 5.815e-10), (1.003, -0.1923, -1.312), (1.021, -0.006984, -1.312), (0.9957, 0.4045, 5.815e-10), (1.053, 0.2169, 5.815e-10), (0.9999, 0.206, -1.312), (0.9459, 0.3842, -1.312), (0.7651, 0.7547, 5.815e-10), (0.8894, 0.6031, 5.815e-10), (0.845, 0.573, -1.312), (0.7268, 0.717, -1.312), (0.418, 0.99, 5.815e-10), (0.5909, 0.8976, 5.815e-10), (0.5614, 0.8527, -1.312), (0.3971, 0.9405, -1.312), (0.007351, 1.075, 5.815e-10), (0.2024, 1.055, 5.815e-10), (0.1923, 1.003, -1.312), (0.006984, 1.021, -1.312)], [(353, 609), (355, 611), (357, 613), (359, 615), (361, 617), (363, 619), (365, 621), (367, 623), (369, 625), (371, 627), (373, 629), (375, 631), (377, 633), (379, 635), (382, 638), (381, 637), (352, 608), (354, 610), (356, 612), (358, 614), (360, 616), (362, 618), (364, 620), (366, 622), (368, 624), (370, 626), (372, 628), (374, 630), (376, 632), (378, 634), (380, 636), (320, 512), (321, 513), (322, 514), (323, 515), (324, 516), (325, 517), (326, 518), (327, 519), (328, 520), (329, 521), (330, 522), (331, 523), (332, 524), (333, 525), (334, 526), (335, 527), (336, 528), (337, 529), (338, 530), (339, 531), (340, 532), (341, 533), (342, 534), (343, 535), (344, 536), (345, 537), (346, 538), (347, 539), (348, 540), (349, 541), (350, 542), (351, 543), (383, 639)], [(1, 65, 64, 3), (63, 66, 65, 1), (61, 67, 66, 63), (59, 68, 67, 61), (57, 69, 68, 59), (55, 70, 69, 57), (53, 71, 70, 55), (51, 72, 71, 53), (49, 73, 72, 51), (47, 74, 73, 49), (45, 75, 74, 47), (43, 76, 75, 45), (41, 77, 76, 43), (39, 78, 77, 41), (37, 79, 78, 39), (35, 80, 79, 37), (33, 81, 80, 35), (31, 82, 81, 33), (29, 83, 82, 31), (27, 84, 83, 29), (25, 85, 84, 27), (23, 86, 85, 25), (21, 87, 86, 23), (19, 88, 87, 21), (17, 89, 88, 19), (15, 90, 89, 17), (13, 91, 90, 15), (11, 92, 91, 13), (9, 93, 92, 11), (7, 94, 93, 9), (5, 95, 94, 7), (3, 64, 95, 5), (0, 2, 96, 97), (62, 0, 97, 98), (60, 62, 98, 99), (58, 60, 99, 100), (56, 58, 100, 101), (54, 56, 101, 102), (52, 54, 102, 103), (50, 52, 103, 104), (48, 50, 104, 105), (46, 48, 105, 106), (44, 46, 106, 107), (42, 44, 107, 108), (40, 42, 108, 109), (38, 40, 109, 110), (36, 38, 110, 111), (34, 36, 111, 112), (32, 34, 112, 113), (30, 32, 113, 114), (28, 30, 114, 115), (26, 28, 115, 116), (24, 26, 116, 117), (22, 24, 117, 118), (20, 22, 118, 119), (18, 20, 119, 120), (16, 18, 120, 121), (14, 16, 121, 122), (12, 14, 122, 123), (10, 12, 123, 124), (8, 10, 124, 125), (6, 8, 125, 126), (2, 4, 127, 96), (4, 6, 126, 127), (65, 129, 128, 64), (66, 130, 129, 65), (67, 131, 130, 66), (68, 132, 131, 67), (69, 133, 132, 68), (70, 134, 133, 69), (71, 135, 134, 70), (72, 136, 135, 71), (73, 137, 136, 72), (74, 138, 137, 73), (75, 139, 138, 74), (76, 140, 139, 75), (77, 141, 140, 76), (78, 142, 141, 77), (79, 143, 142, 78), (80, 144, 143, 79), (81, 145, 144, 80), (82, 146, 145, 81), (83, 147, 146, 82), (84, 148, 147, 83), (85, 149, 148, 84), (86, 150, 149, 85), (87, 151, 150, 86), (88, 152, 151, 87), (89, 153, 152, 88), (90, 154, 153, 89), (91, 155, 154, 90), (92, 156, 155, 91), (93, 157, 156, 92), (94, 158, 157, 93), (95, 159, 158, 94), (64, 128, 159, 95), (97, 96, 160, 161), (98, 97, 161, 162), (99, 98, 162, 163), (100, 99, 163, 164), (101, 100, 164, 165), (102, 101, 165, 166), (103, 102, 166, 167), (104, 103, 167, 168), (105, 104, 168, 169), (106, 105, 169, 170), (107, 106, 170, 171), (108, 107, 171, 172), (109, 108, 172, 173), (110, 109, 173, 174), (111, 110, 174, 175), (112, 111, 175, 176), (113, 112, 176, 177), (114, 113, 177, 178), (115, 114, 178, 179), (116, 115, 179, 180), (117, 116, 180, 181), (118, 117, 181, 182), (119, 118, 182, 183), (120, 119, 183, 184), (121, 120, 184, 185), (122, 121, 185, 186), (123, 122, 186, 187), (124, 123, 187, 188), (125, 124, 188, 189), (126, 125, 189, 190), (96, 127, 191, 160), (127, 126, 190, 191), (129, 193, 192, 128), (130, 194, 193, 129), (131, 195, 194, 130), (132, 196, 195, 131), (133, 197, 196, 132), (134, 198, 197, 133), (135, 199, 198, 134), (136, 200, 199, 135), (137, 201, 200, 136), (138, 202, 201, 137), (139, 203, 202, 138), (140, 204, 203, 139), (141, 205, 204, 140), (142, 206, 205, 141), (143, 207, 206, 142), (144, 208, 207, 143), (145, 209, 208, 144), (146, 210, 209, 145), (147, 211, 210, 146), (148, 212, 211, 147), (149, 213, 212, 148), (150, 214, 213, 149), (151, 215, 214, 150), (152, 216, 215, 151), (153, 217, 216, 152), (154, 218, 217, 153), (155, 219, 218, 154), (156, 220, 219, 155), (157, 221, 220, 156), (158, 222, 221, 157), (159, 223, 222, 158), (128, 192, 223, 159), (161, 160, 224, 225), (162, 161, 225, 226), (163, 162, 226, 227), (164, 163, 227, 228), (165, 164, 228, 229), (166, 165, 229, 230), (167, 166, 230, 231), (168, 167, 231, 232), (169, 168, 232, 233), (170, 169, 233, 234), (171, 170, 234, 235), (172, 171, 235, 236), (173, 172, 236, 237), (174, 173, 237, 238), (175, 174, 238, 239), (176, 175, 239, 240), (177, 176, 240, 241), (178, 177, 241, 242), (179, 178, 242, 243), (180, 179, 243, 244), (181, 180, 244, 245), (182, 181, 245, 246), (183, 182, 246, 247), (184, 183, 247, 248), (185, 184, 248, 249), (186, 185, 249, 250), (187, 186, 250, 251), (188, 187, 251, 252), (189, 188, 252, 253), (190, 189, 253, 254), (160, 191, 255, 224), (191, 190, 254, 255), (257, 321, 320, 256), (258, 322, 321, 257), (259, 323, 322, 258), (260, 324, 323, 259), (261, 325, 324, 260), (262, 326, 325, 261), (263, 327, 326, 262), (264, 328, 327, 263), (265, 329, 328, 264), (266, 330, 329, 265), (267, 331, 330, 266), (268, 332, 331, 267), (269, 333, 332, 268), (270, 334, 333, 269), (271, 335, 334, 270), (272, 336, 335, 271), (273, 337, 336, 272), (274, 338, 337, 273), (275, 339, 338, 274), (276, 340, 339, 275), (277, 341, 340, 276), (278, 342, 341, 277), (279, 343, 342, 278), (280, 344, 343, 279), (281, 345, 344, 280), (282, 346, 345, 281), (283, 347, 346, 282), (284, 348, 347, 283), (285, 349, 348, 284), (286, 350, 349, 285), (287, 351, 350, 286), (256, 320, 351, 287), (289, 288, 352, 353), (290, 289, 353, 354), (291, 290, 354, 355), (292, 291, 355, 356), (293, 292, 356, 357), (294, 293, 357, 358), (295, 294, 358, 359), (296, 295, 359, 360), (297, 296, 360, 361), (298, 297, 361, 362), (299, 298, 362, 363), (300, 299, 363, 364), (301, 300, 364, 365), (302, 301, 365, 366), (303, 302, 366, 367), (304, 303, 367, 368), (305, 304, 368, 369), (306, 305, 369, 370), (307, 306, 370, 371), (308, 307, 371, 372), (309, 308, 372, 373), (310, 309, 373, 374), (311, 310, 374, 375), (312, 311, 375, 376), (313, 312, 376, 377), (314, 313, 377, 378), (315, 314, 378, 379), (316, 315, 379, 380), (317, 316, 380, 381), (318, 317, 381, 382), (288, 319, 383, 352), (319, 318, 382, 383), (321, 385, 384, 320), (322, 386, 385, 321), (323, 387, 386, 322), (324, 388, 387, 323), (325, 389, 388, 324), (326, 390, 389, 325), (327, 391, 390, 326), (328, 392, 391, 327), (329, 393, 392, 328), (330, 394, 393, 329), (331, 395, 394, 330), (332, 396, 395, 331), (333, 397, 396, 332), (334, 398, 397, 333), (335, 399, 398, 334), (336, 400, 399, 335), (337, 401, 400, 336), (338, 402, 401, 337), (339, 403, 402, 338), (340, 404, 403, 339), (341, 405, 404, 340), (342, 406, 405, 341), (343, 407, 406, 342), (344, 408, 407, 343), (345, 409, 408, 344), (346, 410, 409, 345), (347, 411, 410, 346), (348, 412, 411, 347), (349, 413, 412, 348), (350, 414, 413, 349), (351, 415, 414, 350), (320, 384, 415, 351), (353, 352, 416, 417), (354, 353, 417, 418), (355, 354, 418, 419), (356, 355, 419, 420), (357, 356, 420, 421), (358, 357, 421, 422), (359, 358, 422, 423), (360, 359, 423, 424), (361, 360, 424, 425), (362, 361, 425, 426), (363, 362, 426, 427), (364, 363, 427, 428), (365, 364, 428, 429), (366, 365, 429, 430), (367, 366, 430, 431), (368, 367, 431, 432), (369, 368, 432, 433), (370, 369, 433, 434), (371, 370, 434, 435), (372, 371, 435, 436), (373, 372, 436, 437), (374, 373, 437, 438), (375, 374, 438, 439), (376, 375, 439, 440), (377, 376, 440, 441), (378, 377, 441, 442), (379, 378, 442, 443), (380, 379, 443, 444), (381, 380, 444, 445), (382, 381, 445, 446), (352, 383, 447, 416), (383, 382, 446, 447), (385, 449, 448, 384), (386, 450, 449, 385), (387, 451, 450, 386), (388, 452, 451, 387), (389, 453, 452, 388), (390, 454, 453, 389), (391, 455, 454, 390), (392, 456, 455, 391), (393, 457, 456, 392), (394, 458, 457, 393), (395, 459, 458, 394), (396, 460, 459, 395), (397, 461, 460, 396), (398, 462, 461, 397), (399, 463, 462, 398), (400, 464, 463, 399), (401, 465, 464, 400), (402, 466, 465, 401), (403, 467, 466, 402), (404, 468, 467, 403), (405, 469, 468, 404), (406, 470, 469, 405), (407, 471, 470, 406), (408, 472, 471, 407), (409, 473, 472, 408), (410, 474, 473, 409), (411, 475, 474, 410), (412, 476, 475, 411), (413, 477, 476, 412), (414, 478, 477, 413), (415, 479, 478, 414), (384, 448, 479, 415), (447, 446, 510, 511), (417, 416, 480, 481), (418, 417, 481, 482), (419, 418, 482, 483), (420, 419, 483, 484), (421, 420, 484, 485), (422, 421, 485, 486), (423, 422, 486, 487), (424, 423, 487, 488), (425, 424, 488, 489), (426, 425, 489, 490), (427, 426, 490, 491), (428, 427, 491, 492), (429, 428, 492, 493), (430, 429, 493, 494), (431, 430, 494, 495), (432, 431, 495, 496), (433, 432, 496, 497), (434, 433, 497, 498), (435, 434, 498, 499), (436, 435, 499, 500), (437, 436, 500, 501), (438, 437, 501, 502), (439, 438, 502, 503), (440, 439, 503, 504), (441, 440, 504, 505), (442, 441, 505, 506), (443, 442, 506, 507), (444, 443, 507, 508), (445, 444, 508, 509), (416, 447, 511, 480), (446, 445, 509, 510), (341, 340, 564, 565), (332, 331, 555, 556), (323, 322, 546, 547), (351, 350, 574, 575), (342, 341, 565, 566), (336, 335, 559, 560), (327, 326, 550, 551), (345, 344, 568, 569), (321, 320, 544, 545), (346, 345, 569, 570), (349, 348, 572, 573), (331, 330, 554, 555), (322, 321, 545, 546), (340, 339, 563, 564), (325, 324, 548, 549), (350, 349, 573, 574), (326, 325, 549, 550), (344, 343, 567, 568), (335, 334, 558, 559), (329, 328, 552, 553), (330, 329, 553, 554), (348, 347, 571, 572), (339, 338, 562, 563), (324, 323, 547, 548), (333, 332, 556, 557), (320, 351, 575, 544), (343, 342, 566, 567), (334, 333, 557, 558), (337, 336, 560, 561), (328, 327, 551, 552), (347, 346, 570, 571), (338, 337, 561, 562), (373, 661, 660, 372), (364, 652, 651, 363), (355, 643, 642, 354), (383, 671, 670, 382), (374, 662, 661, 373), (368, 656, 655, 367), (359, 647, 646, 358), (377, 665, 664, 376), (353, 641, 640, 352), (378, 666, 665, 377), (381, 669, 668, 380), (363, 651, 650, 362), (354, 642, 641, 353), (372, 660, 659, 371), (357, 645, 644, 356), (382, 670, 669, 381), (358, 646, 645, 357), (376, 664, 663, 375), (367, 655, 654, 366), (361, 649, 648, 360), (362, 650, 649, 361), (380, 668, 667, 379), (371, 659, 658, 370), (356, 644, 643, 355), (365, 653, 652, 364), (352, 640, 671, 383), (375, 663, 662, 374), (366, 654, 653, 365), (369, 657, 656, 368), (360, 648, 647, 359), (379, 667, 666, 378), (370, 658, 657, 369), (672, 673, 674, 675), (1, 673, 672, 576), (3, 674, 673, 1), (577, 675, 674, 3), (576, 672, 675, 577), (676, 677, 678, 679), (5, 677, 676, 578), (7, 678, 677, 5), (579, 679, 678, 7), (578, 676, 679, 579), (680, 681, 682, 683), (9, 681, 680, 580), (11, 682, 681, 9), (581, 683, 682, 11), (580, 680, 683, 581), (684, 685, 686, 687), (13, 685, 684, 582), (15, 686, 685, 13), (583, 687, 686, 15), (582, 684, 687, 583), (688, 689, 690, 691), (17, 689, 688, 584), (19, 690, 689, 17), (585, 691, 690, 19), (584, 688, 691, 585), (692, 693, 694, 695), (21, 693, 692, 586), (23, 694, 693, 21), (587, 695, 694, 23), (586, 692, 695, 587), (696, 697, 698, 699), (25, 697, 696, 588), (27, 698, 697, 25), (589, 699, 698, 27), (588, 696, 699, 589), (700, 701, 702, 703), (29, 701, 700, 590), (31, 702, 701, 29), (591, 703, 702, 31), (590, 700, 703, 591), (704, 705, 706, 707), (33, 705, 704, 592), (35, 706, 705, 33), (593, 707, 706, 35), (592, 704, 707, 593), (708, 709, 710, 711), (37, 709, 708, 594), (39, 710, 709, 37), (595, 711, 710, 39), (594, 708, 711, 595), (712, 713, 714, 715), (41, 713, 712, 596), (43, 714, 713, 41), (597, 715, 714, 43), (596, 712, 715, 597), (716, 717, 718, 719), (45, 717, 716, 598), (47, 718, 717, 45), (599, 719, 718, 47), (598, 716, 719, 599), (720, 721, 722, 723), (49, 721, 720, 600), (51, 722, 721, 49), (601, 723, 722, 51), (600, 720, 723, 601), (724, 725, 726, 727), (53, 725, 724, 602), (55, 726, 725, 53), (603, 727, 726, 55), (602, 724, 727, 603), (728, 729, 730, 731), (57, 729, 728, 604), (59, 730, 729, 57), (605, 731, 730, 59), (604, 728, 731, 605), (732, 733, 734, 735), (61, 733, 732, 606), (63, 734, 733, 61), (607, 735, 734, 63), (606, 732, 735, 607), (736, 737, 738, 739), (607, 737, 736, 606), (62, 738, 737, 607), (60, 739, 738, 62), (606, 736, 739, 60), (740, 741, 742, 743), (605, 741, 740, 604), (58, 742, 741, 605), (56, 743, 742, 58), (604, 740, 743, 56), (744, 745, 746, 747), (603, 745, 744, 602), (54, 746, 745, 603), (52, 747, 746, 54), (602, 744, 747, 52), (748, 749, 750, 751), (601, 749, 748, 600), (50, 750, 749, 601), (48, 751, 750, 50), (600, 748, 751, 48), (752, 753, 754, 755), (599, 753, 752, 598), (46, 754, 753, 599), (44, 755, 754, 46), (598, 752, 755, 44), (756, 757, 758, 759), (597, 757, 756, 596), (42, 758, 757, 597), (40, 759, 758, 42), (596, 756, 759, 40), (760, 761, 762, 763), (595, 761, 760, 594), (38, 762, 761, 595), (36, 763, 762, 38), (594, 760, 763, 36), (764, 765, 766, 767), (593, 765, 764, 592), (34, 766, 765, 593), (32, 767, 766, 34), (592, 764, 767, 32), (768, 769, 770, 771), (591, 769, 768, 590), (30, 770, 769, 591), (28, 771, 770, 30), (590, 768, 771, 28), (772, 773, 774, 775), (589, 773, 772, 588), (26, 774, 773, 589), (24, 775, 774, 26), (588, 772, 775, 24), (776, 777, 778, 779), (587, 777, 776, 586), (22, 778, 777, 587), (20, 779, 778, 22), (586, 776, 779, 20), (780, 781, 782, 783), (585, 781, 780, 584), (18, 782, 781, 585), (16, 783, 782, 18), (584, 780, 783, 16), (784, 785, 786, 787), (583, 785, 784, 582), (14, 786, 785, 583), (12, 787, 786, 14), (582, 784, 787, 12), (788, 789, 790, 791), (581, 789, 788, 580), (10, 790, 789, 581), (8, 791, 790, 10), (580, 788, 791, 8), (792, 793, 794, 795), (579, 793, 792, 578), (6, 794, 793, 579), (4, 795, 794, 6), (578, 792, 795, 4), (796, 797, 798, 799), (577, 797, 796, 576), (2, 798, 797, 577), (0, 799, 798, 2), (576, 796, 799, 0)])
me_cylinder.materials.append(mat_metal)
me_cylinder.use_remesh_preserve_volume = False
me_cylinder.use_remesh_preserve_attributes = False
me_cylinder.use_mirror_vertex_groups = False
me_cylinder.update()

# ---- objects
ob_cylinder_001 = bpy.data.objects.new('Cylinder.001', me_cylinder_001)
ob_cylinder = bpy.data.objects.new('Cylinder', me_cylinder)
ob_lamp = bpy.data.objects.new('Lamp', light_lamp)
ob_camera = bpy.data.objects.new('Camera', cam_camera)

# ---- transforms, parenting, visibility, modifiers, constraints
ob_cylinder_001.location = (0.0, 0.0, 0.0)
ob_cylinder_001.lineart.crease_threshold = 0.0
ob_cylinder.location = (0.0, 0.0, 0.0)
ob_cylinder.lineart.crease_threshold = 0.0
ob_lamp.location = (4.076, 1.005, 5.904)
ob_lamp.rotation_euler = (0.6503, 0.05522, 1.866)
ob_lamp.lock_rotations_4d = False
ob_lamp.empty_display_type = 'ARROWS'
ob_lamp.color = (0.0, 0.0, 0.0, 0.0)
ob_lamp.lineart.crease_threshold = 0.0
ob_camera.location = (7.481, -6.508, 5.344)
ob_camera.rotation_euler = (1.109, 0.01082, 0.8149)
ob_camera.lock_rotations_4d = False
ob_camera.empty_display_type = 'ARROWS'
ob_camera.color = (0.0, 0.0, 0.0, 0.0)
ob_camera.display_type = 'WIRE'
ob_camera.lineart.crease_threshold = 0.0

# ---- collection membership
col_collection_1.objects.link(ob_cylinder_001)
col_collection_1.objects.link(ob_cylinder)
col_collection_1.objects.link(ob_lamp)
col_collection_1.objects.link(ob_camera)

# ---- scene / render settings (as saved in the file)
scene.camera = ob_camera
scene.frame_start = 1; scene.frame_end = 250; scene.frame_set(1)
scene.render.engine = 'BLENDER_EEVEE_NEXT'
scene.render.resolution_percentage = 50
scene.render.dither_intensity = 0.0
scene.cycles.use_denoising = False
scene.cycles.samples = 10
scene.cycles.sampling_pattern = 'TABULATED_SOBOL'
scene.cycles.light_sampling_threshold = 0.0
scene.cycles.use_adaptive_sampling = False
scene.cycles.use_light_tree = False
scene.cycles.blur_glossy = 0.0
scene.cycles.pixel_filter_type = 'GAUSSIAN'
scene.cycles.sample_clamp_indirect = 0.0
scene.view_settings.view_transform = 'Standard'
bpy.context.view_layer.update()
